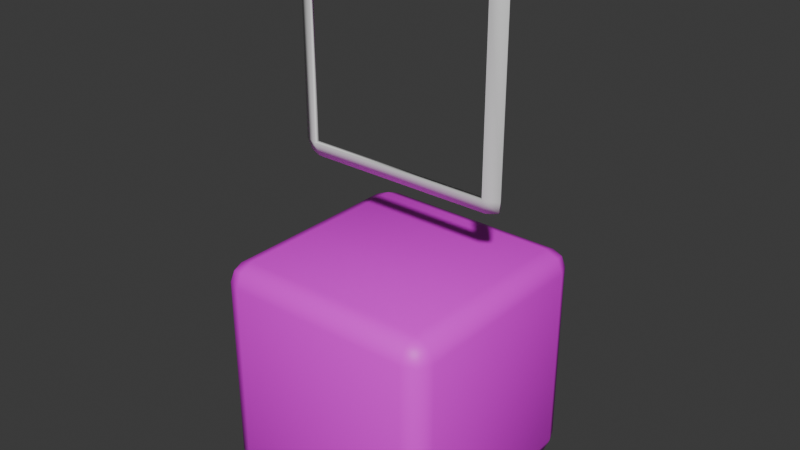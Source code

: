 # Source: Dice.blend  (saved by Blender 4.5.90; exported with 4.5.12 LTS)
import bpy
from mathutils import Matrix  # noqa: F401  (used for matrix-valued properties, if any)

bpy.ops.wm.read_factory_settings(use_empty=True)
scene = bpy.context.scene
scene.name = 'Scene'

# ---- collections
col_collection = bpy.data.collections.new('Collection'); scene.collection.children.link(col_collection)

# ---- images (referenced by path relative to the original .blend; pixels are not part of the script)
import os
ASSET_DIR = os.environ.get("B2B_ASSET_DIR", "")  # directory of the original .blend (textures are referenced by path, not embedded)
HERE = os.path.dirname(os.path.abspath(__file__))  # packed textures are extracted next to this script under _unpacked/

def load_image(name, relpath, width, height, colorspace="sRGB"):
    """Load a texture the original file referenced (path relative to the .blend, or extracted next to this script)."""
    p = next((c for c in (os.path.join(HERE, relpath), os.path.join(ASSET_DIR, relpath)) if relpath and os.path.exists(c)), "")
    if p:
        img = bpy.data.images.load(p, check_existing=True)
        img.name = name
    else:  # same state as the original file: an image datablock whose file is absent (Cycles renders it pink)
        img = bpy.data.images.new(name, width, height)
        img.source = "FILE"
        img.filepath = "//" + (relpath or name)
    img.colorspace_settings.name = colorspace
    return img
img_dicetexture_jpg_001 = load_image('diceTexture.jpg.001', 'diceTexture.jpg', 1024, 1024, 'sRGB')

# ---- materials (node trees are filled in below, after node groups)
mat_dicemat = bpy.data.materials.new('DiceMat')
mat_dicemat.alpha_threshold = 0.0
mat_dicemat.roughness = 0.5
mat_dicemat.line_color = (0.0, 0.0, 0.0, 1.0)

# ---- material node trees
mat_dicemat.use_nodes = True; mat_dicemat.node_tree.nodes.clear()
_N = mat_dicemat.node_tree.nodes; _L = mat_dicemat.node_tree.links
n0 = _N.new('ShaderNodeOutputMaterial'); n0.name = 'Material Output'; n0.location = (200, 100)
n1 = _N.new('ShaderNodeBsdfPrincipled'); n1.name = 'Principled BSDF'; n1.location = (-200, 100)
n1.inputs[3].default_value = 1.45
n2 = _N.new('ShaderNodeTexImage'); n2.name = 'Image Texture'; n2.location = (-490, 75)
n2.image = img_dicetexture_jpg_001
_L.new(n1.outputs[0], n0.inputs[0])
_L.new(n2.outputs[0], n1.inputs[0])
n0.is_active_output = True

# ---- world
world_world = bpy.data.worlds.new('World'); scene.world = world_world
world_world.use_nodes = True; world_world.node_tree.nodes.clear()
_N = world_world.node_tree.nodes; _L = world_world.node_tree.links
n0 = _N.new('ShaderNodeOutputWorld'); n0.name = 'World Output'; n0.location = (200, 100)
n1 = _N.new('ShaderNodeBackground'); n1.name = 'Background'; n1.location = (-200, 100)
n1.inputs[0].default_value = (0.05088, 0.05088, 0.05088, 1.0)
_L.new(n1.outputs[0], n0.inputs[0])
n0.is_active_output = True
world_world.color = (0.05088, 0.05088, 0.05088)
world_world.sun_shadow_jitter_overblur = 0.0

# ---- meshes
me_cube_001 = bpy.data.meshes.new('Cube.001')
me_cube_001.from_pydata([(-0.8229, -0.8229, -1.0), (-0.8229, -1.0, -0.8229), (-1.0, -0.8229, -0.8229), (-0.8229, -0.9481, -0.9481), (-0.9252, -0.9252, -0.9252), (-0.9481, -0.9481, -0.8229), (-0.9481, -0.8229, -0.9481), (-0.8229, -1.0, 0.8229), (-0.8229, -0.8229, 1.0), (-1.0, -0.8229, 0.8229), (-0.8229, -0.9481, 0.9481), (-0.9252, -0.9252, 0.9252), (-0.9481, -0.8229, 0.9481), (-0.9481, -0.9481, 0.8229), (-0.8229, 0.8229, -1.0), (-1.0, 0.8229, -0.8229), (-0.8229, 1.0, -0.8229), (-0.9481, 0.8229, -0.9481), (-0.9252, 0.9252, -0.9252), (-0.9481, 0.9481, -0.8229), (-0.8229, 0.9481, -0.9481), (-0.8229, 0.8229, 1.0), (-0.8229, 1.0, 0.8229), (-1.0, 0.8229, 0.8229), (-0.8229, 0.9481, 0.9481), (-0.9252, 0.9252, 0.9252), (-0.9481, 0.9481, 0.8229), (-0.9481, 0.8229, 0.9481), (0.8229, -0.8229, -1.0), (1.0, -0.8229, -0.8229), (0.8229, -1.0, -0.8229), (0.9481, -0.8229, -0.9481), (0.9252, -0.9252, -0.9252), (0.9481, -0.9481, -0.8229), (0.8229, -0.9481, -0.9481), (0.8229, -0.8229, 1.0), (0.8229, -1.0, 0.8229), (1.0, -0.8229, 0.8229), (0.8229, -0.9481, 0.9481), (0.9252, -0.9252, 0.9252), (0.9481, -0.9481, 0.8229), (0.9481, -0.8229, 0.9481), (0.8229, 0.8229, -1.0), (0.8229, 1.0, -0.8229), (1.0, 0.8229, -0.8229), (0.8229, 0.9481, -0.9481), (0.9252, 0.9252, -0.9252), (0.9481, 0.9481, -0.8229), (0.9481, 0.8229, -0.9481), (0.8229, 0.8229, 1.0), (1.0, 0.8229, 0.8229), (0.8229, 1.0, 0.8229), (0.9481, 0.8229, 0.9481), (0.9252, 0.9252, 0.9252), (0.9481, 0.9481, 0.8229), (0.8229, 0.9481, 0.9481), (-0.8175, -0.8175, -0.971), (-0.8175, -0.971, -0.8175), (-0.971, -0.8175, -0.8175), (-0.8177, -0.9272, -0.9272), (-0.9078, -0.9078, -0.9078), (-0.9272, -0.9272, -0.8177), (-0.9272, -0.8177, -0.9272), (-0.8175, -0.971, 0.8175), (-0.8175, -0.8175, 0.971), (-0.971, -0.8175, 0.8175), (-0.8177, -0.9272, 0.9272), (-0.9078, -0.9078, 0.9078), (-0.9272, -0.8177, 0.9272), (-0.9272, -0.9272, 0.8177), (-0.8175, 0.8175, -0.971), (-0.971, 0.8175, -0.8175), (-0.8175, 0.971, -0.8175), (-0.9272, 0.8177, -0.9272), (-0.9078, 0.9078, -0.9078), (-0.9272, 0.9272, -0.8177), (-0.8177, 0.9272, -0.9272), (-0.8175, 0.8175, 0.971), (-0.8175, 0.971, 0.8175), (-0.971, 0.8175, 0.8175), (-0.8177, 0.9272, 0.9272), (-0.9078, 0.9078, 0.9078), (-0.9272, 0.9272, 0.8177), (-0.9272, 0.8177, 0.9272), (0.8175, -0.8175, -0.971), (0.971, -0.8175, -0.8175), (0.8175, -0.971, -0.8175), (0.9272, -0.8177, -0.9272), (0.9078, -0.9078, -0.9078), (0.9272, -0.9272, -0.8177), (0.8177, -0.9272, -0.9272), (0.8175, -0.8175, 0.971), (0.8175, -0.971, 0.8175), (0.971, -0.8175, 0.8175), (0.8177, -0.9272, 0.9272), (0.9078, -0.9078, 0.9078), (0.9272, -0.9272, 0.8177), (0.9272, -0.8177, 0.9272), (0.8175, 0.8175, -0.971), (0.8175, 0.971, -0.8175), (0.971, 0.8175, -0.8175), (0.8177, 0.9272, -0.9272), (0.9078, 0.9078, -0.9078), (0.9272, 0.9272, -0.8177), (0.9272, 0.8177, -0.9272), (0.8175, 0.8175, 0.971), (0.971, 0.8175, 0.8175), (0.8175, 0.971, 0.8175), (0.9272, 0.8177, 0.9272), (0.9078, 0.9078, 0.9078), (0.9272, 0.9272, 0.8177), (0.8177, 0.9272, 0.9272)], [], [(0, 3, 4, 6), (1, 5, 4, 3), (2, 6, 4, 5), (7, 10, 11, 13), (8, 12, 11, 10), (9, 13, 11, 12), (14, 17, 18, 20), (15, 19, 18, 17), (16, 20, 18, 19), (21, 24, 25, 27), (22, 26, 25, 24), (23, 27, 25, 26), (28, 31, 32, 34), (29, 33, 32, 31), (30, 34, 32, 33), (35, 38, 39, 41), (36, 40, 39, 38), (37, 41, 39, 40), (42, 45, 46, 48), (43, 47, 46, 45), (44, 48, 46, 47), (49, 52, 53, 55), (50, 54, 53, 52), (51, 55, 53, 54), (14, 0, 6, 17), (17, 6, 2, 15), (1, 7, 13, 5), (5, 13, 9, 2), (8, 21, 27, 12), (12, 27, 23, 9), (22, 16, 19, 26), (26, 19, 15, 23), (42, 14, 20, 45), (45, 20, 16, 43), (21, 49, 55, 24), (24, 55, 51, 22), (50, 44, 47, 54), (54, 47, 43, 51), (28, 42, 48, 31), (31, 48, 44, 29), (49, 35, 41, 52), (52, 41, 37, 50), (36, 30, 33, 40), (40, 33, 29, 37), (0, 28, 34, 3), (3, 34, 30, 1), (35, 8, 10, 38), (38, 10, 7, 36), (14, 42, 28, 0), (2, 9, 23, 15), (30, 36, 7, 1), (49, 21, 8, 35), (16, 22, 51, 43), (44, 50, 37, 29), (56, 62, 60, 59), (57, 59, 60, 61), (58, 61, 60, 62), (63, 69, 67, 66), (64, 66, 67, 68), (65, 68, 67, 69), (70, 76, 74, 73), (71, 73, 74, 75), (72, 75, 74, 76), (77, 83, 81, 80), (78, 80, 81, 82), (79, 82, 81, 83), (84, 90, 88, 87), (85, 87, 88, 89), (86, 89, 88, 90), (91, 97, 95, 94), (92, 94, 95, 96), (93, 96, 95, 97), (98, 104, 102, 101), (99, 101, 102, 103), (100, 103, 102, 104), (105, 111, 109, 108), (106, 108, 109, 110), (107, 110, 109, 111), (70, 73, 62, 56), (73, 71, 58, 62), (57, 61, 69, 63), (61, 58, 65, 69), (64, 68, 83, 77), (68, 65, 79, 83), (78, 82, 75, 72), (82, 79, 71, 75), (98, 101, 76, 70), (101, 99, 72, 76), (77, 80, 111, 105), (80, 78, 107, 111), (106, 110, 103, 100), (110, 107, 99, 103), (84, 87, 104, 98), (87, 85, 100, 104), (105, 108, 97, 91), (108, 106, 93, 97), (92, 96, 89, 86), (96, 93, 85, 89), (56, 59, 90, 84), (59, 57, 86, 90), (91, 94, 66, 64), (94, 92, 63, 66), (70, 56, 84, 98), (58, 71, 79, 65), (86, 57, 63, 92), (105, 91, 64, 77), (72, 99, 107, 78), (100, 85, 93, 106)])
me_cube_001.polygons.foreach_set('use_smooth', [True] * 108)
_uv = me_cube_001.uv_layers.new(name='UVMap')
_uv.uv.foreach_set('vector', [0.644, 0.3611, 0.6453, 0.3371, 0.6644, 0.3408, 0.6678, 0.36, 0.3086, 0.6437, 0.3325, 0.6449, 0.3289, 0.664, 0.3097, 0.6674, 0.9753, 0.3103, 0.9992, 0.3115, 0.9956, 0.3307, 0.9763, 0.3341, 0.3111, 0.3584, 0.3122, 0.3345, 0.3314, 0.3381, 0.3348, 0.3574, 0.6905, 0.3504, 0.6666, 0.3493, 0.6702, 0.33, 0.6895, 0.3267, 0.6901, 0.3079, 0.6888, 0.3318, 0.6697, 0.3282, 0.6663, 0.3089, 0.6439, 0.6463, 0.6678, 0.6475, 0.6642, 0.6667, 0.6449, 0.6701, 0.9755, 0.02511, 0.9767, 0.001176, 0.9959, 0.004821, 0.9992, 0.02404, 0.3561, 0.02489, 0.3322, 0.02372, 0.3358, 0.004498, 0.3551, 0.001137, 0.6903, 0.6357, 0.6891, 0.6596, 0.6699, 0.6559, 0.6666, 0.6367, 0.6414, 0.02735, 0.6426, 0.003419, 0.6618, 0.007064, 0.6651, 0.02629, 0.6902, 0.02265, 0.6663, 0.02148, 0.67, 0.002255, 0.6892, -0.001105, 0.3588, 0.3586, 0.3349, 0.3575, 0.3385, 0.3382, 0.3578, 0.3349, 0.02013, 0.3071, 0.01891, 0.3311, -0.0002625, 0.3274, -0.003628, 0.3082, 0.02336, 0.6435, 0.02219, 0.6674, 0.002963, 0.6638, -0.0003974, 0.6445, 0.9757, 0.3529, 0.977, 0.3289, 0.9961, 0.3326, 0.9995, 0.3518, 0.02581, 0.3582, 0.001884, 0.357, 0.005529, 0.3378, 0.02475, 0.3345, 0.3054, 0.3096, 0.3293, 0.3107, 0.3257, 0.33, 0.3064, 0.3333, 0.3586, 0.6439, 0.3574, 0.6678, 0.3382, 0.6641, 0.3349, 0.6449, 0.356, 0.3101, 0.3547, 0.3341, 0.3356, 0.3304, 0.3322, 0.3112, 0.0203, 0.02189, -0.003628, 0.02072, 1.457e-05, 0.001494, 0.01929, -0.001866, 0.9756, 0.6381, 0.9995, 0.6393, 0.9958, 0.6585, 0.9766, 0.6619, 0.3055, 0.02434, 0.3068, 0.0004153, 0.3259, 0.00406, 0.3293, 0.02328, 0.6412, 0.3126, 0.6651, 0.3138, 0.6615, 0.333, 0.6422, 0.3363, 0.6439, 0.6463, 0.644, 0.3611, 0.6678, 0.36, 0.6678, 0.6475, 0.9992, 0.02404, 0.9992, 0.3115, 0.9753, 0.3103, 0.9755, 0.02511, 0.3086, 0.6437, 0.3111, 0.3584, 0.3348, 0.3574, 0.3325, 0.6449, 0.9763, 0.3341, 0.6888, 0.3318, 0.6901, 0.3079, 0.9753, 0.3103, 0.6905, 0.3504, 0.6903, 0.6357, 0.6666, 0.6367, 0.6666, 0.3493, 0.6663, 0.3089, 0.6663, 0.02148, 0.6902, 0.02265, 0.6901, 0.3079, 0.6414, 0.02735, 0.3561, 0.02489, 0.3551, 0.001137, 0.6426, 0.003419, 0.6892, -0.001105, 0.9767, 0.001176, 0.9755, 0.02511, 0.6902, 0.02265, 0.3586, 0.6439, 0.6439, 0.6463, 0.6449, 0.6701, 0.3574, 0.6678, 0.3322, 0.3112, 0.3322, 0.02372, 0.3561, 0.02489, 0.356, 0.3101, 0.6903, 0.6357, 0.9756, 0.6381, 0.9766, 0.6619, 0.6891, 0.6596, 0.6651, 0.02629, 0.6651, 0.3138, 0.6412, 0.3126, 0.6414, 0.02735, 0.3055, 0.02434, 0.0203, 0.02189, 0.01929, -0.001866, 0.3068, 0.0004153, 0.6422, 0.3363, 0.3547, 0.3341, 0.356, 0.3101, 0.6412, 0.3126, 0.3588, 0.3586, 0.3586, 0.6439, 0.3349, 0.6449, 0.3349, 0.3575, -0.003628, 0.3082, -0.003628, 0.02072, 0.0203, 0.02189, 0.02013, 0.3071, 0.9756, 0.6381, 0.9757, 0.3529, 0.9995, 0.3518, 0.9995, 0.6393, 0.3293, 0.02328, 0.3293, 0.3107, 0.3054, 0.3096, 0.3055, 0.02434, 0.02581, 0.3582, 0.02336, 0.6435, -0.0003974, 0.6445, 0.001884, 0.357, 0.3064, 0.3333, 0.01891, 0.3311, 0.02013, 0.3071, 0.3054, 0.3096, 0.644, 0.3611, 0.3588, 0.3586, 0.3578, 0.3349, 0.6453, 0.3371, 0.3097, 0.6674, 0.02219, 0.6674, 0.02336, 0.6435, 0.3086, 0.6437, 0.9757, 0.3529, 0.6905, 0.3504, 0.6895, 0.3267, 0.977, 0.3289, 0.02475, 0.3345, 0.3122, 0.3345, 0.3111, 0.3584, 0.02581, 0.3582, 0.6439, 0.6463, 0.3586, 0.6439, 0.3588, 0.3586, 0.644, 0.3611, 0.9753, 0.3103, 0.6901, 0.3079, 0.6902, 0.02265, 0.9755, 0.02511, 0.02336, 0.6435, 0.02581, 0.3582, 0.3111, 0.3584, 0.3086, 0.6437, 0.9756, 0.6381, 0.6903, 0.6357, 0.6905, 0.3504, 0.9757, 0.3529, 0.3561, 0.02489, 0.6414, 0.02735, 0.6412, 0.3126, 0.356, 0.3101, 0.0203, 0.02189, 0.3055, 0.02434, 0.3054, 0.3096, 0.02013, 0.3071, 0.644, 0.3611, 0.6678, 0.36, 0.6644, 0.3408, 0.6453, 0.3371, 0.3086, 0.6437, 0.3097, 0.6674, 0.3289, 0.664, 0.3325, 0.6449, 0.9753, 0.3103, 0.9763, 0.3341, 0.9956, 0.3307, 0.9992, 0.3115, 0.3111, 0.3584, 0.3348, 0.3574, 0.3314, 0.3381, 0.3122, 0.3345, 0.6905, 0.3504, 0.6895, 0.3267, 0.6702, 0.33, 0.6666, 0.3493, 0.6901, 0.3079, 0.6663, 0.3089, 0.6697, 0.3282, 0.6888, 0.3318, 0.6439, 0.6463, 0.6449, 0.6701, 0.6642, 0.6667, 0.6678, 0.6475, 0.9755, 0.02511, 0.9992, 0.02404, 0.9959, 0.004821, 0.9767, 0.001176, 0.3561, 0.02489, 0.3551, 0.001137, 0.3358, 0.004498, 0.3322, 0.02372, 0.6903, 0.6357, 0.6666, 0.6367, 0.6699, 0.6559, 0.6891, 0.6596, 0.6414, 0.02735, 0.6651, 0.02629, 0.6618, 0.007064, 0.6426, 0.003419, 0.6902, 0.02265, 0.6892, -0.001105, 0.67, 0.002255, 0.6663, 0.02148, 0.3588, 0.3586, 0.3578, 0.3349, 0.3385, 0.3382, 0.3349, 0.3575, 0.02013, 0.3071, -0.003628, 0.3082, -0.0002625, 0.3274, 0.01891, 0.3311, 0.02336, 0.6435, -0.0003974, 0.6445, 0.002963, 0.6638, 0.02219, 0.6674, 0.9757, 0.3529, 0.9995, 0.3518, 0.9961, 0.3326, 0.977, 0.3289, 0.02581, 0.3582, 0.02475, 0.3345, 0.005529, 0.3378, 0.001884, 0.357, 0.3054, 0.3096, 0.3064, 0.3333, 0.3257, 0.33, 0.3293, 0.3107, 0.3586, 0.6439, 0.3349, 0.6449, 0.3382, 0.6641, 0.3574, 0.6678, 0.356, 0.3101, 0.3322, 0.3112, 0.3356, 0.3304, 0.3547, 0.3341, 0.0203, 0.02189, 0.01929, -0.001866, 1.457e-05, 0.001494, -0.003628, 0.02072, 0.9756, 0.6381, 0.9766, 0.6619, 0.9958, 0.6585, 0.9995, 0.6393, 0.3055, 0.02434, 0.3293, 0.02328, 0.3259, 0.00406, 0.3068, 0.0004153, 0.6412, 0.3126, 0.6422, 0.3363, 0.6615, 0.333, 0.6651, 0.3138, 0.6439, 0.6463, 0.6678, 0.6475, 0.6678, 0.36, 0.644, 0.3611, 0.9992, 0.02404, 0.9755, 0.02511, 0.9753, 0.3103, 0.9992, 0.3115, 0.3086, 0.6437, 0.3325, 0.6449, 0.3348, 0.3574, 0.3111, 0.3584, 0.9763, 0.3341, 0.9753, 0.3103, 0.6901, 0.3079, 0.6888, 0.3318, 0.6905, 0.3504, 0.6666, 0.3493, 0.6666, 0.6367, 0.6903, 0.6357, 0.6663, 0.3089, 0.6901, 0.3079, 0.6902, 0.02265, 0.6663, 0.02148, 0.6414, 0.02735, 0.6426, 0.003419, 0.3551, 0.001137, 0.3561, 0.02489, 0.6892, -0.001105, 0.6902, 0.02265, 0.9755, 0.02511, 0.9767, 0.001176, 0.3586, 0.6439, 0.3574, 0.6678, 0.6449, 0.6701, 0.6439, 0.6463, 0.3322, 0.3112, 0.356, 0.3101, 0.3561, 0.02489, 0.3322, 0.02372, 0.6903, 0.6357, 0.6891, 0.6596, 0.9766, 0.6619, 0.9756, 0.6381, 0.6651, 0.02629, 0.6414, 0.02735, 0.6412, 0.3126, 0.6651, 0.3138, 0.3055, 0.02434, 0.3068, 0.0004153, 0.01929, -0.001866, 0.0203, 0.02189, 0.6422, 0.3363, 0.6412, 0.3126, 0.356, 0.3101, 0.3547, 0.3341, 0.3588, 0.3586, 0.3349, 0.3575, 0.3349, 0.6449, 0.3586, 0.6439, -0.003628, 0.3082, 0.02013, 0.3071, 0.0203, 0.02189, -0.003628, 0.02072, 0.9756, 0.6381, 0.9995, 0.6393, 0.9995, 0.3518, 0.9757, 0.3529, 0.3293, 0.02328, 0.3055, 0.02434, 0.3054, 0.3096, 0.3293, 0.3107, 0.02581, 0.3582, 0.001884, 0.357, -0.0003974, 0.6445, 0.02336, 0.6435, 0.3064, 0.3333, 0.3054, 0.3096, 0.02013, 0.3071, 0.01891, 0.3311, 0.644, 0.3611, 0.6453, 0.3371, 0.3578, 0.3349, 0.3588, 0.3586, 0.3097, 0.6674, 0.3086, 0.6437, 0.02336, 0.6435, 0.02219, 0.6674, 0.9757, 0.3529, 0.977, 0.3289, 0.6895, 0.3267, 0.6905, 0.3504, 0.02475, 0.3345, 0.02581, 0.3582, 0.3111, 0.3584, 0.3122, 0.3345, 0.6439, 0.6463, 0.644, 0.3611, 0.3588, 0.3586, 0.3586, 0.6439, 0.9753, 0.3103, 0.9755, 0.02511, 0.6902, 0.02265, 0.6901, 0.3079, 0.02336, 0.6435, 0.3086, 0.6437, 0.3111, 0.3584, 0.02581, 0.3582, 0.9756, 0.6381, 0.9757, 0.3529, 0.6905, 0.3504, 0.6903, 0.6357, 0.3561, 0.02489, 0.356, 0.3101, 0.6412, 0.3126, 0.6414, 0.02735, 0.0203, 0.02189, 0.02013, 0.3071, 0.3054, 0.3096, 0.3055, 0.02434])
me_cube_001.materials.append(mat_dicemat)
me_cube_001.update()
me_cube_002 = bpy.data.meshes.new('Cube.002')
me_cube_002.from_pydata([(-0.8229, -0.8229, 0.07841), (-0.8229, -0.9481, 0.02654), (-0.9252, -0.9252, 0.003564), (-0.9481, -0.8229, 0.02654), (-0.8229, 0.8229, 0.07841), (-0.8229, 0.9481, 0.02654), (-0.9252, 0.9252, 0.003564), (-0.9481, 0.8229, 0.02654), (0.8229, -0.8229, 0.07841), (0.8229, -0.9481, 0.02654), (0.9252, -0.9252, 0.003564), (0.9481, -0.8229, 0.02654), (0.8229, 0.8229, 0.07841), (0.9481, 0.8229, 0.02654), (0.9252, 0.9252, 0.003564), (0.8229, 0.9481, 0.02654), (-0.8133, -0.8133, 0.04079), (-0.8166, -0.9337, -0.01023), (-0.9121, -0.9121, -0.03196), (-0.9337, -0.8166, -0.01023), (-0.8133, 0.8133, 0.04079), (-0.8166, 0.9337, -0.01023), (-0.9121, 0.9121, -0.03196), (-0.9337, 0.8166, -0.01023), (0.8133, -0.8133, 0.04079), (0.8166, -0.9337, -0.01023), (0.9121, -0.9121, -0.03196), (0.9337, -0.8166, -0.01023), (0.8133, 0.8133, 0.04079), (0.9337, 0.8166, -0.01023), (0.9121, 0.9121, -0.03196), (0.8166, 0.9337, -0.01023), (0.0, -2.586, -1.0), (-0.1951, -2.586, -0.9808), (-0.3827, -2.586, -0.9239), (-0.5556, -2.586, -0.8315), (-0.7071, -2.586, -0.7071), (-0.8315, -2.586, -0.5556), (-0.9239, -2.586, -0.3827), (-0.9808, -2.586, -0.1951), (-1.0, -2.586, 1.13e-07), (-0.9808, -2.586, 0.1951), (-0.9239, -2.586, 0.3827), (-0.8315, -2.586, 0.5556), (-0.7071, -2.586, 0.7071), (-0.5556, -2.586, 0.8315), (-0.3827, -2.586, 0.9239), (-0.1951, -2.586, 0.9808), (0.0, -2.586, 1.0), (0.1951, -2.586, 0.9808), (0.3827, -2.586, 0.9239), (0.5556, -2.586, 0.8315), (0.7071, -2.586, 0.7071), (0.8315, -2.586, 0.5556), (0.9239, -2.586, 0.3827), (0.9808, -2.586, 0.1951), (1.0, -2.586, 1.13e-07), (0.9808, -2.586, -0.1951), (0.9239, -2.586, -0.3827), (0.8315, -2.586, -0.5556), (0.7071, -2.586, -0.7071), (0.5556, -2.586, -0.8315), (0.3827, -2.586, -0.9239), (0.1951, -2.586, -0.9808)], [(33, 32), (34, 33), (35, 34), (36, 35), (37, 36), (38, 37), (39, 38), (40, 39), (41, 40), (42, 41), (43, 42), (44, 43), (45, 44), (46, 45), (47, 46), (48, 47), (49, 48), (50, 49), (51, 50), (52, 51), (53, 52), (54, 53), (55, 54), (56, 55), (57, 56), (58, 57), (59, 58), (60, 59), (61, 60), (62, 61), (63, 62), (32, 63)], [(0, 3, 2, 1), (4, 5, 6, 7), (8, 9, 10, 11), (12, 13, 14, 15), (0, 4, 7, 3), (4, 12, 15, 5), (12, 8, 11, 13), (8, 0, 1, 9), (16, 17, 18, 19), (20, 23, 22, 21), (24, 27, 26, 25), (28, 31, 30, 29), (16, 19, 23, 20), (20, 21, 31, 28), (28, 29, 27, 24), (24, 25, 17, 16), (1, 2, 18, 17), (2, 3, 19, 18), (6, 5, 21, 22), (7, 6, 22, 23), (10, 9, 25, 26), (11, 10, 26, 27), (14, 13, 29, 30), (15, 14, 30, 31), (4, 0, 16, 20), (3, 7, 23, 19), (12, 4, 20, 28), (5, 15, 31, 21), (8, 12, 28, 24), (13, 11, 27, 29), (0, 8, 24, 16), (9, 1, 17, 25)])
me_cube_002.polygons.foreach_set('use_smooth', [True] * 32)
_uv = me_cube_002.uv_layers.new(name='UVMap')
_uv.uv.foreach_set('vector', [0.6905, 0.3504, 0.6666, 0.3493, 0.6702, 0.33, 0.6895, 0.3267, 0.6903, 0.6357, 0.6891, 0.6596, 0.6699, 0.6559, 0.6666, 0.6367, 0.9757, 0.3529, 0.977, 0.3289, 0.9961, 0.3326, 0.9995, 0.3518, 0.9756, 0.6381, 0.9995, 0.6393, 0.9958, 0.6585, 0.9766, 0.6619, 0.6905, 0.3504, 0.6903, 0.6357, 0.6666, 0.6367, 0.6666, 0.3493, 0.6903, 0.6357, 0.9756, 0.6381, 0.9766, 0.6619, 0.6891, 0.6596, 0.9756, 0.6381, 0.9757, 0.3529, 0.9995, 0.3518, 0.9995, 0.6393, 0.9757, 0.3529, 0.6905, 0.3504, 0.6895, 0.3267, 0.977, 0.3289, 0.6905, 0.3504, 0.6895, 0.3267, 0.6702, 0.33, 0.6666, 0.3493, 0.6903, 0.6357, 0.6666, 0.6367, 0.6699, 0.6559, 0.6891, 0.6596, 0.9757, 0.3529, 0.9995, 0.3518, 0.9961, 0.3326, 0.977, 0.3289, 0.9756, 0.6381, 0.9766, 0.6619, 0.9958, 0.6585, 0.9995, 0.6393, 0.6905, 0.3504, 0.6666, 0.3493, 0.6666, 0.6367, 0.6903, 0.6357, 0.6903, 0.6357, 0.6891, 0.6596, 0.9766, 0.6619, 0.9756, 0.6381, 0.9756, 0.6381, 0.9995, 0.6393, 0.9995, 0.3518, 0.9757, 0.3529, 0.9757, 0.3529, 0.977, 0.3289, 0.6895, 0.3267, 0.6905, 0.3504, 0.6895, 0.3267, 0.6702, 0.33, 0.6702, 0.33, 0.6895, 0.3267, 0.6702, 0.33, 0.6666, 0.3493, 0.6666, 0.3493, 0.6702, 0.33, 0.6699, 0.6559, 0.6891, 0.6596, 0.6891, 0.6596, 0.6699, 0.6559, 0.6666, 0.6367, 0.6699, 0.6559, 0.6699, 0.6559, 0.6666, 0.6367, 0.9961, 0.3326, 0.977, 0.3289, 0.977, 0.3289, 0.9961, 0.3326, 0.9995, 0.3518, 0.9961, 0.3326, 0.9961, 0.3326, 0.9995, 0.3518, 0.9958, 0.6585, 0.9995, 0.6393, 0.9995, 0.6393, 0.9958, 0.6585, 0.9766, 0.6619, 0.9958, 0.6585, 0.9958, 0.6585, 0.9766, 0.6619, 0.6903, 0.6357, 0.6905, 0.3504, 0.6905, 0.3504, 0.6903, 0.6357, 0.6666, 0.3493, 0.6666, 0.6367, 0.6666, 0.6367, 0.6666, 0.3493, 0.9756, 0.6381, 0.6903, 0.6357, 0.6903, 0.6357, 0.9756, 0.6381, 0.6891, 0.6596, 0.9766, 0.6619, 0.9766, 0.6619, 0.6891, 0.6596, 0.9757, 0.3529, 0.9756, 0.6381, 0.9756, 0.6381, 0.9757, 0.3529, 0.9995, 0.6393, 0.9995, 0.3518, 0.9995, 0.3518, 0.9995, 0.6393, 0.6905, 0.3504, 0.9757, 0.3529, 0.9757, 0.3529, 0.6905, 0.3504, 0.977, 0.3289, 0.6895, 0.3267, 0.6895, 0.3267, 0.977, 0.3289])
me_cube_002.update()

# ---- objects
ob_dice = bpy.data.objects.new('Dice', me_cube_001)
ob_diceframe = bpy.data.objects.new('DiceFrame', me_cube_002)

# ---- transforms, parenting, visibility, modifiers, constraints
ob_dice.location = (0.0, 0.0, 0.0)
ob_diceframe.location = (0.0, 0.0, 2.586)
ob_diceframe.rotation_euler = (1.571, -0.0, 0.0)

# ---- collection membership
col_collection.objects.link(ob_dice)
col_collection.objects.link(ob_diceframe)

# ---- scene / render settings (as saved in the file)
scene.frame_start = 1; scene.frame_end = 250; scene.frame_set(1)
scene.render.engine = 'BLENDER_EEVEE_NEXT'
bpy.context.view_layer.update()

# ---- added for rendering (the .blend has no active camera and no usable light): camera, sun
cam_auto = bpy.data.cameras.new('AutoCamera')
cam_auto.lens = 50.0
cam_auto.sensor_width = 36.0
cam_auto.clip_end = 1000.0
ob_auto_camera = bpy.data.objects.new('AutoCamera', cam_auto)
scene.collection.objects.link(ob_auto_camera)
ob_auto_camera.location = (4.94402, -5.93283, 5.22204)
ob_auto_camera.rotation_euler = (1.09748, -7.21219e-08, 0.694738)
scene.camera = ob_auto_camera
light_auto_sun = bpy.data.lights.new('AutoSun', 'SUN')
light_auto_sun.energy = 3.0
light_auto_sun.angle = 0.0523599
ob_auto_sun = bpy.data.objects.new('AutoSun', light_auto_sun)
scene.collection.objects.link(ob_auto_sun)
ob_auto_sun.rotation_euler = (0.872665, 0.174533, 0.523599)
bpy.context.view_layer.update()
